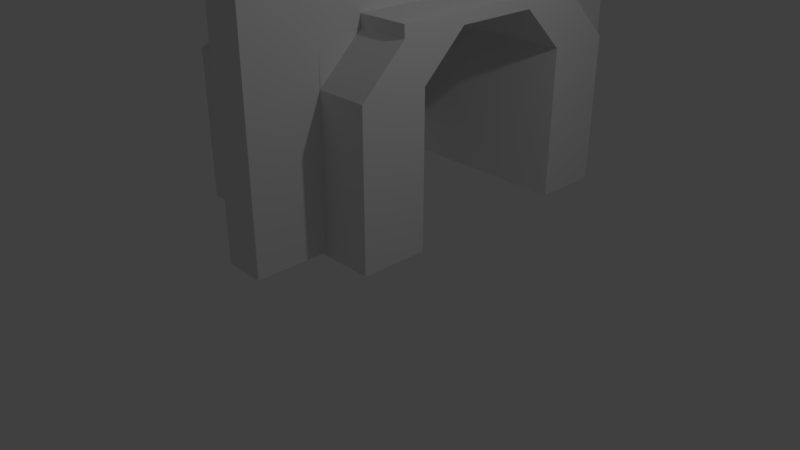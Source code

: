 # Source: Fireplace.blend  (saved by Blender 2.79.0; exported with 4.5.12 LTS)
import bpy
from mathutils import Matrix  # noqa: F401  (used for matrix-valued properties, if any)

bpy.ops.wm.read_factory_settings(use_empty=True)
scene = bpy.context.scene
scene.name = 'Scene'

# ---- collections
col_collection_1 = bpy.data.collections.new('Collection 1'); scene.collection.children.link(col_collection_1)

# ---- materials (node trees are filled in below, after node groups)
mat_material = bpy.data.materials.new('Material')
mat_material.alpha_threshold = 0.0
mat_material.use_transparent_shadow = False
mat_material.roughness = 0.5
mat_material.line_color = (0.0, 0.0, 0.0, 1.0)

# ---- material node trees

# ---- world
world_world = bpy.data.worlds.new('World'); scene.world = world_world
world_world.color = (0.05088, 0.05088, 0.05088)
world_world.use_sun_shadow = False
world_world.sun_shadow_jitter_overblur = 0.0
world_world.cycles.sampling_method = 'MANUAL'

# ---- cameras
cam_camera = bpy.data.cameras.new('Camera')
cam_camera.clip_end = 100.0
cam_camera.lens = 35.0
cam_camera.sensor_width = 32.0
cam_camera.sensor_height = 18.0
cam_camera.ortho_scale = 7.314
cam_camera.dof.focus_distance = 0.0
cam_camera.dof.aperture_fstop = 128.0

# ---- lights
light_lamp = bpy.data.lights.new('Lamp', 'POINT')
light_lamp.transmission_factor = 0.0
light_lamp.cutoff_distance = 30.0
light_lamp.energy = 100.0
light_lamp.shadow_buffer_clip_start = 1.001
light_lamp.shadow_soft_size = 0.1
light_lamp.shadow_maximum_resolution = 0.006
light_lamp.use_absolute_resolution = True

# ---- meshes
me_cube = bpy.data.meshes.new('Cube')
me_cube.from_pydata([(1.0, 1.0, -1.0), (1.0, -1.0, -1.0), (-4.15, -1.0, -1.0), (-4.15, 1.0, -1.0), (1.0, 1.0, 3.467), (1.0, -1.0, 3.467), (-4.15, -1.0, 3.467), (-4.15, 1.0, 3.467), (-4.15, 8.13, 3.467), (-4.15, 6.13, 3.467), (1.0, 6.13, 3.467), (1.0, 8.13, 3.467), (-4.15, 8.13, -1.0), (-4.15, 6.13, -1.0), (1.0, 6.13, -1.0), (1.0, 8.13, -1.0), (-4.144, 8.139, -1.0), (-4.144, -1.0, -1.0), (-5.73, -1.0, -1.0), (-5.73, 8.139, -1.0), (-4.144, 8.139, 3.464), (-4.144, -1.0, 3.464), (-5.73, -1.0, 3.464), (-5.73, 8.139, 3.464), (1.0, 2.319, 4.736), (1.0, 0.3189, 4.736), (-4.15, 2.319, 4.736), (-4.15, 0.3189, 4.736), (-4.15, 6.125, 3.467), (-4.149, 8.125, 3.467), (1.001, 8.121, 3.467), (0.9998, 6.121, 3.467), (-4.151, 4.806, 4.736), (-4.15, 6.806, 4.736), (0.9988, 4.802, 4.736), (1.0, 6.802, 4.736), (-4.144, 6.806, 4.739), (-4.144, 0.3157, 4.739), (-4.926, 6.806, 4.739), (-4.926, 0.3157, 4.739), (-1.726, 8.129, -0.8949), (-1.726, 10.28, -0.8949), (-0.526, 8.129, -0.8949), (-0.526, 10.28, 4.739), (-1.726, -3.146, -0.8949), (-1.726, -3.146, 4.739), (-1.726, -0.9902, -0.8949), (-1.726, -0.9902, 4.739), (-1.726, 8.129, 4.739), (-0.526, -0.9902, 4.739), (-1.726, 10.28, 4.739), (-0.526, 8.129, 4.739), (-0.526, 10.28, -0.8949), (-0.526, -3.146, -0.8949), (-0.526, -3.146, 4.739), (-0.526, -0.9902, -0.8949), (-1.726, 8.129, 10.14), (-1.726, 10.28, 10.14), (-0.526, 10.28, 10.14), (-0.526, 8.129, 10.14), (-0.526, -3.146, 10.14), (-1.726, -3.146, 10.14), (-1.726, -0.9902, 10.14), (-0.526, -0.9902, 10.14), (-0.526, 8.123, 3.467), (-0.526, 6.804, 4.736), (-0.526, 0.3189, 4.736), (-0.526, -1.0, 3.467), (-0.5254, 2.319, 4.736), (-0.5266, 4.804, 4.736), (1.0, 2.319, 5.087), (1.0, 0.3189, 5.087), (-0.5254, 2.319, 5.087), (-4.15, 2.319, 5.087), (-0.526, 0.3189, 5.087), (-4.15, 0.3189, 5.087), (-4.151, 4.806, 5.087), (-4.15, 6.806, 5.087), (-0.5266, 4.804, 5.087), (0.9988, 4.802, 5.087), (-0.526, 6.804, 5.087), (1.0, 6.802, 5.087)], [], [(0, 1, 2, 3), (7, 6, 27, 26), (0, 4, 5, 1), (1, 5, 67, 6, 2), (2, 6, 7, 3), (4, 0, 3, 7), (9, 10, 11, 8), (15, 11, 10, 14), (13, 9, 8, 12), (11, 15, 12, 8), (14, 10, 9, 13), (16, 20, 21, 17), (17, 21, 22, 18), (18, 22, 23, 19), (20, 16, 19, 23), (20, 23, 38, 36), (16, 17, 18, 19), (13, 12, 15, 14), (34, 35, 81, 79), (4, 7, 26, 68, 24), (6, 67, 5, 25, 66, 27), (5, 4, 24, 25), (31, 30, 35, 34), (28, 31, 34, 69, 32), (30, 64, 29, 33, 65, 35), (29, 28, 32, 33), (28, 29, 64, 30, 31), (32, 69, 78, 76), (36, 38, 39, 37), (22, 21, 37, 39), (21, 20, 36, 37), (23, 22, 39, 38), (40, 48, 50, 41), (41, 50, 43, 52), (52, 43, 51, 42), (42, 51, 48, 40), (41, 52, 42, 40), (43, 50, 48, 51), (44, 45, 47, 46), (46, 47, 49, 55), (55, 49, 54, 53), (53, 54, 45, 44), (46, 55, 53, 44), (45, 54, 49, 47), (45, 54, 60, 61), (48, 51, 59, 56), (43, 50, 57, 58), (49, 47, 62, 63), (51, 43, 58, 59), (54, 49, 63, 60), (47, 45, 61, 62), (50, 48, 56, 57), (58, 57, 56, 59), (61, 60, 63, 62), (62, 56, 59, 63), (62, 56, 48, 47), (49, 51, 59, 63), (51, 65, 64), (49, 66, 67), (68, 26, 73, 72), (70, 72, 73, 75, 74, 71), (76, 78, 79, 81, 80, 77), (79, 78, 72, 70), (65, 33, 77, 80), (33, 32, 76, 77), (27, 66, 74, 75), (66, 25, 71, 74), (69, 68, 72, 78), (26, 27, 75, 73), (24, 34, 79, 70), (25, 24, 70, 71), (35, 65, 80, 81)])
me_cube.materials.append(mat_material)
me_cube.use_remesh_preserve_volume = False
me_cube.use_remesh_preserve_attributes = False
me_cube.use_mirror_vertex_groups = False
me_cube.update()

# ---- objects
ob_cube = bpy.data.objects.new('Cube', me_cube)
ob_lamp = bpy.data.objects.new('Lamp', light_lamp)
ob_camera = bpy.data.objects.new('Camera', cam_camera)

# ---- transforms, parenting, visibility, modifiers, constraints
ob_cube.location = (0.0, 0.0, 0.5398)
ob_cube.scale = (0.4876, 0.4876, 0.4876)
ob_cube.lock_rotations_4d = False
ob_cube.empty_display_type = 'ARROWS'
ob_cube.lineart.crease_threshold = 0.0
ob_lamp.location = (4.076, 1.005, 5.904)
ob_lamp.rotation_euler = (0.6503, 0.05522, 1.866)
ob_lamp.lock_rotations_4d = False
ob_lamp.empty_display_type = 'ARROWS'
ob_lamp.color = (0.0, 0.0, 0.0, 0.0)
ob_lamp.lineart.crease_threshold = 0.0
ob_camera.location = (7.481, -6.508, 5.344)
ob_camera.rotation_euler = (1.109, 0.0, 0.8149)
ob_camera.lock_rotations_4d = False
ob_camera.empty_display_type = 'ARROWS'
ob_camera.color = (0.0, 0.0, 0.0, 0.0)
ob_camera.display_type = 'WIRE'
ob_camera.lineart.crease_threshold = 0.0

# ---- collection membership
col_collection_1.objects.link(ob_cube)
col_collection_1.objects.link(ob_lamp)
col_collection_1.objects.link(ob_camera)

# ---- scene / render settings (as saved in the file)
scene.camera = ob_camera
scene.frame_start = 1; scene.frame_end = 250; scene.frame_set(1)
scene.render.engine = 'BLENDER_EEVEE_NEXT'
scene.render.resolution_percentage = 50
scene.render.dither_intensity = 0.0
scene.cycles.use_denoising = False
scene.cycles.samples = 128
scene.cycles.sampling_pattern = 'TABULATED_SOBOL'
scene.cycles.use_adaptive_sampling = False
scene.cycles.use_light_tree = False
scene.cycles.blur_glossy = 0.0
scene.cycles.sample_clamp_indirect = 0.0
scene.view_settings.view_transform = 'Standard'
bpy.context.view_layer.update()
